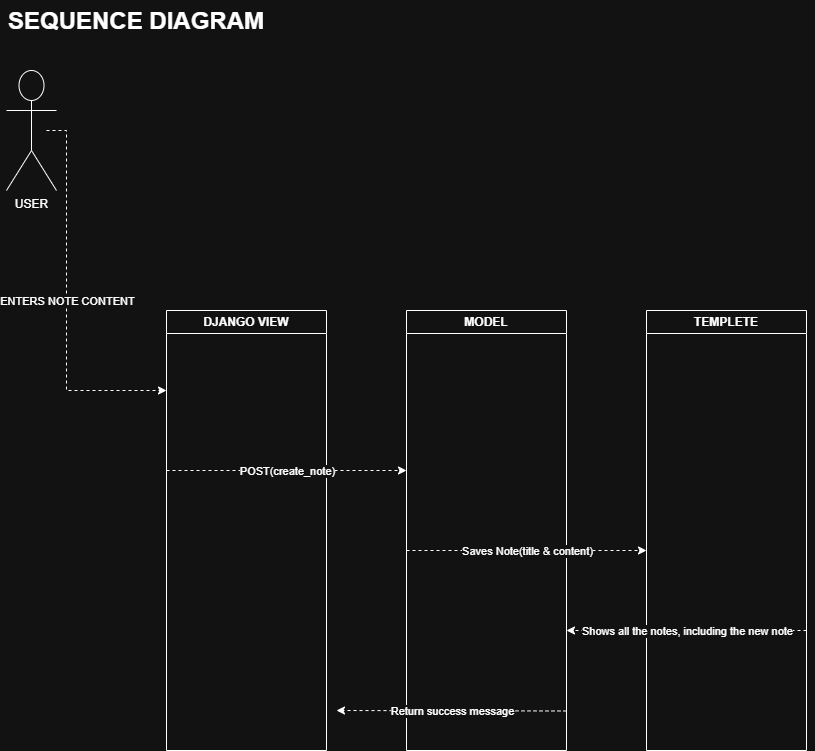

The diagram above was exported from draw.io. Its source (the exported page's mxGraphModel, read from the mxfile embedded in the PNG):
<mxGraphModel dx="1281" dy="660" grid="1" gridSize="10" guides="1" tooltips="1" connect="1" arrows="1" fold="1" page="1" pageScale="1" pageWidth="1169" pageHeight="1654" math="0" shadow="0">
  <root>
    <mxCell id="0" />
    <mxCell id="1" parent="0" />
    <mxCell id="1X_xeGOgwTtWNxBEtXGm-1" value="USER" style="shape=umlActor;verticalLabelPosition=bottom;verticalAlign=top;html=1;outlineConnect=0;" parent="1" vertex="1">
      <mxGeometry x="40" y="80" width="50" height="120" as="geometry" />
    </mxCell>
    <mxCell id="1X_xeGOgwTtWNxBEtXGm-5" value="DJANGO VIEW" style="swimlane;whiteSpace=wrap;html=1;" parent="1" vertex="1">
      <mxGeometry x="200" y="320" width="160" height="440" as="geometry" />
    </mxCell>
    <mxCell id="kE8BqRmIMixkfcPANPPr-3" value="" style="endArrow=classic;html=1;rounded=0;dashed=1;" parent="1X_xeGOgwTtWNxBEtXGm-5" edge="1">
      <mxGeometry relative="1" as="geometry">
        <mxPoint y="160" as="sourcePoint" />
        <mxPoint x="240" y="160" as="targetPoint" />
      </mxGeometry>
    </mxCell>
    <mxCell id="kE8BqRmIMixkfcPANPPr-4" value="POST(create_note)" style="edgeLabel;resizable=0;html=1;;align=center;verticalAlign=middle;" parent="kE8BqRmIMixkfcPANPPr-3" connectable="0" vertex="1">
      <mxGeometry relative="1" as="geometry" />
    </mxCell>
    <mxCell id="1X_xeGOgwTtWNxBEtXGm-6" value="MODEL" style="swimlane;whiteSpace=wrap;html=1;" parent="1" vertex="1">
      <mxGeometry x="440" y="320" width="160" height="440" as="geometry" />
    </mxCell>
    <mxCell id="1X_xeGOgwTtWNxBEtXGm-17" value="" style="endArrow=classic;html=1;rounded=0;exitX=1;exitY=0.5;exitDx=0;exitDy=0;dashed=1;" parent="1X_xeGOgwTtWNxBEtXGm-6" edge="1">
      <mxGeometry relative="1" as="geometry">
        <mxPoint x="160" y="400.5" as="sourcePoint" />
        <mxPoint x="-70" y="400" as="targetPoint" />
      </mxGeometry>
    </mxCell>
    <mxCell id="1X_xeGOgwTtWNxBEtXGm-18" value="Return success message" style="edgeLabel;resizable=0;html=1;;align=center;verticalAlign=middle;" parent="1X_xeGOgwTtWNxBEtXGm-17" connectable="0" vertex="1">
      <mxGeometry relative="1" as="geometry" />
    </mxCell>
    <mxCell id="1X_xeGOgwTtWNxBEtXGm-15" value="" style="endArrow=classic;html=1;rounded=0;dashed=1;" parent="1X_xeGOgwTtWNxBEtXGm-6" edge="1">
      <mxGeometry relative="1" as="geometry">
        <mxPoint y="240" as="sourcePoint" />
        <mxPoint x="240" y="240" as="targetPoint" />
      </mxGeometry>
    </mxCell>
    <mxCell id="1X_xeGOgwTtWNxBEtXGm-16" value="Saves Note(title &amp;amp; content)" style="edgeLabel;resizable=0;html=1;;align=center;verticalAlign=middle;" parent="1X_xeGOgwTtWNxBEtXGm-15" connectable="0" vertex="1">
      <mxGeometry relative="1" as="geometry" />
    </mxCell>
    <mxCell id="1X_xeGOgwTtWNxBEtXGm-7" value="TEMPLETE" style="swimlane;whiteSpace=wrap;html=1;" parent="1" vertex="1">
      <mxGeometry x="680" y="320" width="160" height="440" as="geometry" />
    </mxCell>
    <mxCell id="1X_xeGOgwTtWNxBEtXGm-9" value="" style="endArrow=classic;html=1;rounded=0;dashed=1;" parent="1" edge="1">
      <mxGeometry relative="1" as="geometry">
        <mxPoint x="80" y="140" as="sourcePoint" />
        <mxPoint x="200" y="400" as="targetPoint" />
        <Array as="points">
          <mxPoint x="80" y="140" />
          <mxPoint x="100" y="140" />
          <mxPoint x="100" y="400" />
        </Array>
      </mxGeometry>
    </mxCell>
    <mxCell id="1X_xeGOgwTtWNxBEtXGm-10" value="ENTERS NOTE CONTENT" style="edgeLabel;resizable=0;html=1;;align=center;verticalAlign=middle;" parent="1X_xeGOgwTtWNxBEtXGm-9" connectable="0" vertex="1">
      <mxGeometry relative="1" as="geometry" />
    </mxCell>
    <mxCell id="1X_xeGOgwTtWNxBEtXGm-30" value="" style="endArrow=classic;html=1;rounded=0;dashed=1;" parent="1" edge="1">
      <mxGeometry relative="1" as="geometry">
        <mxPoint x="840" y="640" as="sourcePoint" />
        <mxPoint x="600" y="640" as="targetPoint" />
      </mxGeometry>
    </mxCell>
    <mxCell id="1X_xeGOgwTtWNxBEtXGm-31" value="Shows all the notes, including the new note" style="edgeLabel;resizable=0;html=1;;align=center;verticalAlign=middle;" parent="1X_xeGOgwTtWNxBEtXGm-30" connectable="0" vertex="1">
      <mxGeometry relative="1" as="geometry" />
    </mxCell>
    <mxCell id="HIlZHOl1BZQbP_TUEXRr-1" value="&lt;h1 style=&quot;margin-top: 0px;&quot;&gt;SEQUENCE DIAGRAM&lt;/h1&gt;" style="text;html=1;whiteSpace=wrap;overflow=hidden;rounded=0;" parent="1" vertex="1">
      <mxGeometry x="40" y="10" width="280" height="40" as="geometry" />
    </mxCell>
  </root>
</mxGraphModel>